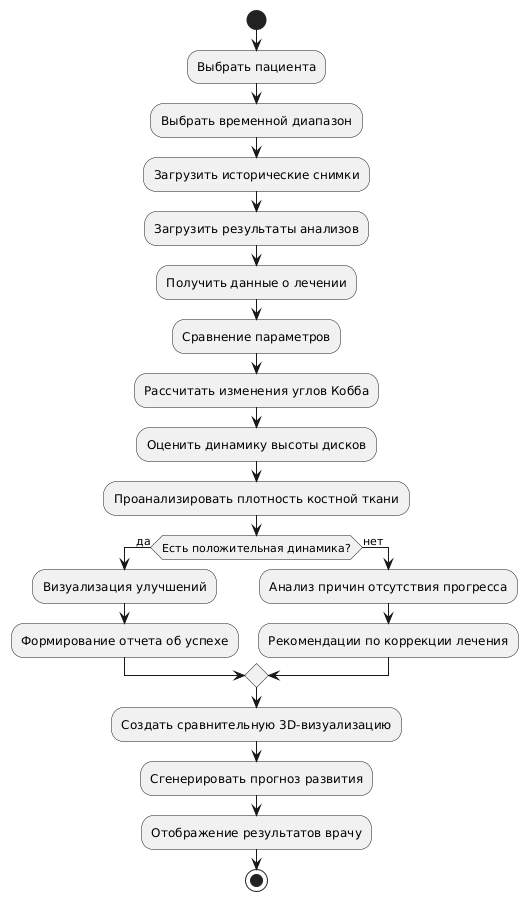

The diagram above was rendered by PlantUML. Its source (embedded in the PNG):
@startuml
start
:Выбрать пациента;
:Выбрать временной диапазон;

:Загрузить исторические снимки;
:Загрузить результаты анализов;
:Получить данные о лечении;

:Сравнение параметров;
:Рассчитать изменения углов Кобба;
:Оценить динамику высоты дисков;
:Проанализировать плотность костной ткани;

if (Есть положительная динамика?) then (да)
  :Визуализация улучшений;
  :Формирование отчета об успехе;
else (нет)
  :Анализ причин отсутствия прогресса;
  :Рекомендации по коррекции лечения;
endif

:Создать сравнительную 3D-визуализацию;
:Сгенерировать прогноз развития;

:Отображение результатов врачу;
stop
@enduml